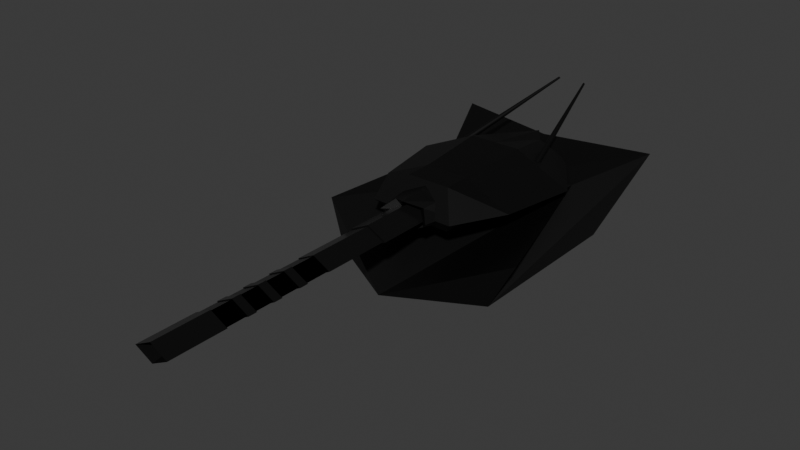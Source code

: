 # Source: anti_air.blend  (saved by Blender 4.0.36; exported with 4.5.12 LTS)
import bpy
from mathutils import Matrix  # noqa: F401  (used for matrix-valued properties, if any)

bpy.ops.wm.read_factory_settings(use_empty=True)
scene = bpy.context.scene
scene.name = 'Scene'

# ---- collections
col_collection = bpy.data.collections.new('Collection'); scene.collection.children.link(col_collection)

# ---- materials (node trees are filled in below, after node groups)
mat_material_001 = bpy.data.materials.new('Material.001')
mat_material_001.use_transparent_shadow = False
mat_material_002 = bpy.data.materials.new('Material.002')
mat_material_002.use_transparent_shadow = False
mat_material_003 = bpy.data.materials.new('Material.003')
mat_material_003.use_transparent_shadow = False
mat_material_007 = bpy.data.materials.new('Material.007')
mat_material_007.use_transparent_shadow = False
mat_material_009 = bpy.data.materials.new('Material.009')
mat_material_009.use_transparent_shadow = False

# ---- material node trees
mat_material_001.use_nodes = True; mat_material_001.node_tree.nodes.clear()
_N = mat_material_001.node_tree.nodes; _L = mat_material_001.node_tree.links
n0 = _N.new('ShaderNodeBsdfPrincipled'); n0.name = 'Principled BSDF'; n0.location = (10, 300)
n0.inputs[0].default_value = (0.0, 0.0, 0.0, 1.0)
n0.inputs[3].default_value = 1.45
n1 = _N.new('ShaderNodeOutputMaterial'); n1.name = 'Material Output'; n1.location = (300, 300)
_L.new(n0.outputs[0], n1.inputs[0])
n1.is_active_output = True
mat_material_002.use_nodes = True; mat_material_002.node_tree.nodes.clear()
_N = mat_material_002.node_tree.nodes; _L = mat_material_002.node_tree.links
n0 = _N.new('ShaderNodeBsdfPrincipled'); n0.name = 'Principled BSDF'; n0.location = (10, 300)
n0.inputs[0].default_value = (0.0, 0.0, 0.0, 1.0)
n0.inputs[3].default_value = 1.45
n1 = _N.new('ShaderNodeOutputMaterial'); n1.name = 'Material Output'; n1.location = (300, 300)
_L.new(n0.outputs[0], n1.inputs[0])
n1.is_active_output = True
mat_material_003.use_nodes = True; mat_material_003.node_tree.nodes.clear()
_N = mat_material_003.node_tree.nodes; _L = mat_material_003.node_tree.links
n0 = _N.new('ShaderNodeBsdfPrincipled'); n0.name = 'Principled BSDF'; n0.location = (10, 300)
n0.inputs[0].default_value = (0.0, 0.0, 0.0, 1.0)
n0.inputs[1].default_value = 1.0
n0.inputs[2].default_value = 0.2323
n0.inputs[3].default_value = 1.45
n1 = _N.new('ShaderNodeOutputMaterial'); n1.name = 'Material Output'; n1.location = (300, 300)
_L.new(n0.outputs[0], n1.inputs[0])
n1.is_active_output = True
mat_material_007.use_nodes = True; mat_material_007.node_tree.nodes.clear()
_N = mat_material_007.node_tree.nodes; _L = mat_material_007.node_tree.links
n0 = _N.new('ShaderNodeBsdfPrincipled'); n0.name = 'Principled BSDF'; n0.location = (10, 300)
n0.inputs[0].default_value = (0.01546, 0.01546, 0.01546, 1.0)
n0.inputs[1].default_value = 0.6142
n0.inputs[2].default_value = 0.2165
n0.inputs[3].default_value = 1.45
n1 = _N.new('ShaderNodeOutputMaterial'); n1.name = 'Material Output'; n1.location = (300, 300)
_L.new(n0.outputs[0], n1.inputs[0])
n1.is_active_output = True
mat_material_009.use_nodes = True; mat_material_009.node_tree.nodes.clear()
_N = mat_material_009.node_tree.nodes; _L = mat_material_009.node_tree.links
n0 = _N.new('ShaderNodeBsdfPrincipled'); n0.name = 'Principled BSDF'; n0.location = (10, 300)
n0.inputs[0].default_value = (0.0, 0.0, 0.0, 1.0)
n0.inputs[3].default_value = 1.45
n1 = _N.new('ShaderNodeOutputMaterial'); n1.name = 'Material Output'; n1.location = (300, 300)
_L.new(n0.outputs[0], n1.inputs[0])
n1.is_active_output = True

# ---- world
world_world = bpy.data.worlds.new('World'); scene.world = world_world
world_world.use_nodes = True; world_world.node_tree.nodes.clear()
_N = world_world.node_tree.nodes; _L = world_world.node_tree.links
n0 = _N.new('ShaderNodeOutputWorld'); n0.name = 'World Output'; n0.location = (300, 300)
n1 = _N.new('ShaderNodeBackground'); n1.name = 'Background'; n1.location = (10, 300)
n1.inputs[0].default_value = (0.05088, 0.05088, 0.05088, 1.0)
_L.new(n1.outputs[0], n0.inputs[0])
n0.is_active_output = True
world_world.color = (0.05088, 0.05088, 0.05088)
world_world.use_sun_shadow = False
world_world.sun_shadow_jitter_overblur = 0.0

# ---- meshes
me_cube_010 = bpy.data.meshes.new('Cube.010')
me_cube_010.from_pydata([(-1.0, -1.0, -1.0), (-1.0, -1.0, 1.0), (-0.6506, 4.847, -0.6506), (-0.6506, 4.847, 0.6506), (1.0, -1.0, -1.0), (1.0, -1.0, 1.0), (0.6506, 4.847, -0.6506), (0.6506, 4.847, 0.6506), (-1.0, 0.0, -1.0), (-1.956, -1.899, 0.0), (-1.0, 0.0, 1.0), (-2.065, 4.847, 0.0), (0.0, 5.568, -0.6506), (0.0, 5.568, 0.6506), (2.065, 4.847, 0.0), (1.0, 0.0, -1.0), (1.0, 0.0, 1.0), (1.956, -1.899, 0.0), (0.0, -1.0, -1.0), (0.0, -1.0, 1.0), (0.0, 0.0, 1.0), (0.0, 0.0, -1.0), (0.0, -1.899, 0.0), (3.174, 0.0, 0.0), (0.0, 5.568, 0.0), (-3.174, 0.0, 0.0), (-1.193, 2.739, 1.193), (1.193, 2.739, -1.193), (-1.193, 2.739, -1.193), (1.193, 2.739, 1.193), (0.0, 2.739, 1.193), (0.0, 2.739, -1.193), (3.787, 2.739, 0.0), (-3.787, 2.739, 0.0), (-0.7179, -1.952, -0.4207), (-0.7179, -1.952, 0.4207), (-0.9901, -0.7917, -0.5802), (-0.9901, -0.7917, 0.5802), (0.7179, -1.952, -0.4207), (0.7179, -1.952, 0.4207), (0.9901, -0.7917, -0.5802), (0.9901, -0.7917, 0.5802), (-0.854, -1.372, -0.5004), (-1.168, -2.316, -8.673e-08), (-0.854, -1.372, 0.5004), (-1.611, -0.428, -8.673e-08), (-5.1e-09, -0.428, -0.944), (-5.1e-09, -0.428, 0.944), (1.611, -0.428, -8.673e-08), (0.854, -1.372, -0.5004), (0.854, -1.372, 0.5004), (1.168, -2.316, -8.673e-08), (-5.1e-09, -2.316, -0.6844), (-5.1e-09, -2.316, 0.6844), (-5.1e-09, -1.372, 0.8142), (-5.1e-09, -1.372, -0.8142), (0.0, -1.601, 0.0), (1.389, -1.372, -8.673e-08), (0.0, -0.7917, 0.0), (-1.389, -1.372, -8.673e-08), (-0.7584, -10.97, -0.0352), (-0.02366, -10.97, 0.3465), (-0.7584, -2.27, -0.0352), (-0.02366, -2.27, 0.3465), (-0.02366, -10.97, -0.4169), (0.711, -10.97, -0.0352), (-0.02366, -2.27, -0.4169), (0.711, -2.27, -0.0352), (-0.5723, -2.27, -0.0352), (0.5249, -2.27, -0.0352), (-0.02366, -2.27, 0.2498), (-0.02366, -2.27, -0.3202), (-0.02366, -10.97, -0.3202), (-0.02366, -10.97, 0.2498), (0.5249, -10.97, -0.0352), (-0.5723, -10.97, -0.0352), (-0.8224, -6.412, -0.0352), (-0.02366, -6.412, 0.3798), (-0.8224, -3.323, -0.0352), (-0.02366, -3.323, 0.3798), (-0.02366, -6.412, -0.4502), (0.7751, -6.412, -0.0352), (-0.02366, -3.323, -0.4502), (0.7751, -3.323, -0.0352), (-0.9214, -3.979, -0.0352), (-0.02366, -3.979, 0.4312), (-0.9214, -0.5077, -0.0352), (-0.02366, -0.5077, 0.4312), (-0.02366, -3.979, -0.5016), (0.8741, -3.979, -0.0352), (-0.02366, -0.5077, -0.5016), (0.8741, -0.5077, -0.0352), (-0.8224, -8.669, -0.0352), (-0.02366, -8.669, 0.3798), (-0.8224, -8.348, -0.0352), (-0.02366, -8.348, 0.3798), (-0.02366, -8.669, -0.4502), (0.7751, -8.669, -0.0352), (-0.02366, -8.348, -0.4502), (0.7751, -8.348, -0.0352), (-0.8224, -7.638, -0.0352), (-0.02366, -7.638, 0.3798), (-0.8224, -7.317, -0.0352), (-0.02366, -7.317, 0.3798), (-0.02366, -7.638, -0.4502), (0.7751, -7.638, -0.0352), (-0.02366, -7.317, -0.4502), (0.7751, -7.317, -0.0352), (-0.8224, -9.65, -0.0352), (-0.02366, -9.65, 0.3798), (-0.8224, -9.329, -0.0352), (-0.02366, -9.329, 0.3798), (-0.02366, -9.65, -0.4502), (0.7751, -9.65, -0.0352), (-0.02366, -9.329, -0.4502), (0.7751, -9.329, -0.0352), (-0.8224, -12.5, -0.0352), (-0.02366, -12.5, 0.3798), (-0.8224, -10.42, -0.0352), (-0.02366, -10.42, 0.3798), (-0.02366, -12.5, -0.4502), (0.7751, -12.5, -0.0352), (-0.02366, -10.42, -0.4502), (0.7751, -10.42, -0.0352), (-0.5723, -10.42, -0.0352), (0.5249, -10.42, -0.0352), (-0.02366, -10.42, 0.2498), (-0.02366, -10.42, -0.3202), (-0.02366, -11.98, -0.3202), (-0.02366, -11.98, 0.2498), (0.5249, -11.98, -0.0352), (-0.5723, -11.98, -0.0352), (2.517, 0.9915, -0.3622), (0.6672, 7.627, 2.286), (2.554, 0.9906, -0.3587), (0.6771, 7.627, 2.287), (2.59, 0.9881, -0.3483), (0.6866, 7.626, 2.29), (2.623, 0.984, -0.3314), (0.6953, 7.625, 2.294), (2.652, 0.9784, -0.3087), (0.703, 7.624, 2.3), (2.676, 0.9716, -0.281), (0.7093, 7.622, 2.308), (2.694, 0.9639, -0.2494), (0.714, 7.62, 2.316), (2.704, 0.9555, -0.2152), (0.7169, 7.618, 2.325), (2.708, 0.9468, -0.1795), (0.7178, 7.615, 2.335), (2.704, 0.9381, -0.1439), (0.7169, 7.613, 2.344), (2.694, 0.9298, -0.1096), (0.714, 7.611, 2.353), (2.676, 0.922, -0.07802), (0.7093, 7.609, 2.361), (2.652, 0.9153, -0.05034), (0.703, 7.607, 2.369), (2.623, 0.9097, -0.02762), (0.6953, 7.605, 2.375), (2.59, 0.9056, -0.01073), (0.6866, 7.604, 2.379), (2.554, 0.9031, -0.0003388), (0.6771, 7.604, 2.382), (2.517, 0.9022, 0.003172), (0.6672, 7.603, 2.383), (2.48, 0.9031, -0.0003388), (0.6574, 7.604, 2.382), (2.444, 0.9056, -0.01073), (0.6479, 7.604, 2.379), (2.411, 0.9097, -0.02762), (0.6391, 7.605, 2.375), (2.382, 0.9153, -0.05034), (0.6314, 7.607, 2.369), (2.359, 0.922, -0.07802), (0.6251, 7.609, 2.361), (2.341, 0.9298, -0.1096), (0.6205, 7.611, 2.353), (2.33, 0.9381, -0.1439), (0.6176, 7.613, 2.344), (2.326, 0.9468, -0.1795), (0.6166, 7.615, 2.335), (2.33, 0.9555, -0.2152), (0.6176, 7.618, 2.325), (2.341, 0.9639, -0.2494), (0.6205, 7.62, 2.316), (2.359, 0.9716, -0.281), (0.6251, 7.622, 2.308), (2.382, 0.9784, -0.3087), (0.6314, 7.624, 2.3), (2.411, 0.984, -0.3314), (0.6391, 7.625, 2.294), (2.444, 0.9881, -0.3483), (0.6479, 7.626, 2.29), (2.48, 0.9906, -0.3587), (0.6574, 7.627, 2.287), (-2.517, 0.9915, -0.3622), (-0.6672, 7.627, 2.286), (-2.48, 0.9906, -0.3587), (-0.6574, 7.627, 2.287), (-2.444, 0.9881, -0.3483), (-0.6479, 7.626, 2.29), (-2.411, 0.984, -0.3314), (-0.6391, 7.625, 2.294), (-2.382, 0.9784, -0.3087), (-0.6314, 7.624, 2.3), (-2.359, 0.9716, -0.281), (-0.6252, 7.622, 2.308), (-2.341, 0.9639, -0.2494), (-0.6205, 7.62, 2.316), (-2.33, 0.9555, -0.2152), (-0.6176, 7.618, 2.325), (-2.326, 0.9468, -0.1795), (-0.6166, 7.615, 2.335), (-2.33, 0.9381, -0.1439), (-0.6176, 7.613, 2.344), (-2.341, 0.9298, -0.1096), (-0.6205, 7.611, 2.353), (-2.359, 0.922, -0.07802), (-0.6252, 7.609, 2.361), (-2.382, 0.9153, -0.05034), (-0.6314, 7.607, 2.369), (-2.411, 0.9097, -0.02762), (-0.6391, 7.605, 2.375), (-2.444, 0.9056, -0.01073), (-0.6479, 7.604, 2.379), (-2.48, 0.9031, -0.0003388), (-0.6574, 7.604, 2.382), (-2.517, 0.9022, 0.003172), (-0.6672, 7.603, 2.383), (-2.554, 0.9031, -0.0003388), (-0.6771, 7.604, 2.382), (-2.59, 0.9056, -0.01073), (-0.6866, 7.604, 2.379), (-2.623, 0.9097, -0.02762), (-0.6953, 7.605, 2.375), (-2.652, 0.9153, -0.05034), (-0.703, 7.607, 2.369), (-2.676, 0.922, -0.07802), (-0.7093, 7.609, 2.361), (-2.694, 0.9298, -0.1096), (-0.714, 7.611, 2.353), (-2.704, 0.9381, -0.1439), (-0.7169, 7.613, 2.344), (-2.708, 0.9468, -0.1795), (-0.7178, 7.615, 2.335), (-2.704, 0.9555, -0.2152), (-0.7169, 7.618, 2.325), (-2.694, 0.9639, -0.2494), (-0.714, 7.62, 2.316), (-2.676, 0.9716, -0.281), (-0.7093, 7.622, 2.308), (-2.652, 0.9784, -0.3087), (-0.703, 7.624, 2.3), (-2.623, 0.984, -0.3314), (-0.6953, 7.625, 2.294), (-2.59, 0.9881, -0.3483), (-0.6866, 7.626, 2.29), (-2.554, 0.9906, -0.3587), (-0.6771, 7.627, 2.287)], [], [(33, 26, 3, 11), (24, 13, 7, 14), (23, 16, 5, 17), (22, 19, 1, 9), (21, 15, 4, 18), (20, 10, 1, 19), (16, 20, 19, 5), (29, 30, 20, 16), (30, 26, 10, 20), (8, 21, 18, 0), (28, 31, 21, 8), (31, 27, 15, 21), (18, 22, 9, 0), (4, 17, 22, 18), (17, 5, 19, 22), (15, 23, 17, 4), (27, 32, 23, 15), (32, 29, 16, 23), (12, 24, 14, 6), (2, 11, 24, 12), (11, 3, 13, 24), (28, 33, 11, 2), (0, 9, 25, 8), (9, 1, 10, 25), (8, 25, 33, 28), (14, 7, 29, 32), (6, 14, 32, 27), (12, 6, 27, 31), (2, 12, 31, 28), (13, 3, 26, 30), (7, 13, 30, 29), (25, 10, 26, 33), (59, 44, 37, 45), (58, 47, 41, 48), (57, 50, 39, 51), (56, 53, 35, 43), (55, 49, 38, 52), (54, 44, 35, 53), (50, 54, 53, 39), (41, 47, 54, 50), (47, 37, 44, 54), (42, 55, 52, 34), (36, 46, 55, 42), (46, 40, 49, 55), (52, 56, 43, 34), (38, 51, 56, 52), (51, 39, 53, 56), (49, 57, 51, 38), (40, 48, 57, 49), (48, 41, 50, 57), (46, 58, 48, 40), (36, 45, 58, 46), (45, 37, 47, 58), (42, 59, 45, 36), (34, 43, 59, 42), (43, 35, 44, 59), (60, 61, 63, 62), (70, 63, 67, 66, 71, 69), (71, 66, 62, 63, 70, 68), (66, 67, 65, 64), (64, 65, 61, 73, 74, 72), (61, 60, 64, 72, 75, 73), (62, 66, 64, 60), (67, 63, 61, 65), (75, 68, 70, 73), (74, 69, 71, 72), (72, 71, 68, 75), (70, 69, 74, 73), (76, 77, 79, 78), (78, 79, 83, 82), (82, 83, 81, 80), (80, 81, 77, 76), (78, 82, 80, 76), (83, 79, 77, 81), (84, 85, 87, 86), (86, 87, 91, 90), (90, 91, 89, 88), (88, 89, 85, 84), (86, 90, 88, 84), (91, 87, 85, 89), (92, 93, 95, 94), (94, 95, 99, 98), (98, 99, 97, 96), (96, 97, 93, 92), (94, 98, 96, 92), (99, 95, 93, 97), (100, 101, 103, 102), (102, 103, 107, 106), (106, 107, 105, 104), (104, 105, 101, 100), (102, 106, 104, 100), (107, 103, 101, 105), (108, 109, 111, 110), (110, 111, 115, 114), (114, 115, 113, 112), (112, 113, 109, 108), (110, 114, 112, 108), (115, 111, 109, 113), (116, 117, 119, 118), (126, 119, 123, 122, 127, 125), (127, 122, 118, 119, 126, 124), (122, 123, 121, 120), (120, 121, 117, 129, 130, 128), (117, 116, 120, 128, 131, 129), (118, 122, 120, 116), (123, 119, 117, 121), (131, 124, 126, 129), (130, 125, 127, 128), (128, 127, 124, 131), (126, 125, 130, 129), (132, 133, 135, 134), (134, 135, 137, 136), (136, 137, 139, 138), (138, 139, 141, 140), (140, 141, 143, 142), (142, 143, 145, 144), (144, 145, 147, 146), (146, 147, 149, 148), (148, 149, 151, 150), (150, 151, 153, 152), (152, 153, 155, 154), (154, 155, 157, 156), (156, 157, 159, 158), (158, 159, 161, 160), (160, 161, 163, 162), (162, 163, 165, 164), (164, 165, 167, 166), (166, 167, 169, 168), (168, 169, 171, 170), (170, 171, 173, 172), (172, 173, 175, 174), (174, 175, 177, 176), (176, 177, 179, 178), (178, 179, 181, 180), (180, 181, 183, 182), (182, 183, 185, 184), (184, 185, 187, 186), (186, 187, 189, 188), (188, 189, 191, 190), (190, 191, 193, 192), (135, 133, 195, 193, 191, 189, 187, 185, 183, 181, 179, 177, 175, 173, 171, 169, 167, 165, 163, 161, 159, 157, 155, 153, 151, 149, 147, 145, 143, 141, 139, 137), (192, 193, 195, 194), (194, 195, 133, 132), (132, 134, 136, 138, 140, 142, 144, 146, 148, 150, 152, 154, 156, 158, 160, 162, 164, 166, 168, 170, 172, 174, 176, 178, 180, 182, 184, 186, 188, 190, 192, 194), (196, 197, 199, 198), (198, 199, 201, 200), (200, 201, 203, 202), (202, 203, 205, 204), (204, 205, 207, 206), (206, 207, 209, 208), (208, 209, 211, 210), (210, 211, 213, 212), (212, 213, 215, 214), (214, 215, 217, 216), (216, 217, 219, 218), (218, 219, 221, 220), (220, 221, 223, 222), (222, 223, 225, 224), (224, 225, 227, 226), (226, 227, 229, 228), (228, 229, 231, 230), (230, 231, 233, 232), (232, 233, 235, 234), (234, 235, 237, 236), (236, 237, 239, 238), (238, 239, 241, 240), (240, 241, 243, 242), (242, 243, 245, 244), (244, 245, 247, 246), (246, 247, 249, 248), (248, 249, 251, 250), (250, 251, 253, 252), (252, 253, 255, 254), (254, 255, 257, 256), (199, 197, 259, 257, 255, 253, 251, 249, 247, 245, 243, 241, 239, 237, 235, 233, 231, 229, 227, 225, 223, 221, 219, 217, 215, 213, 211, 209, 207, 205, 203, 201), (256, 257, 259, 258), (258, 259, 197, 196), (196, 198, 200, 202, 204, 206, 208, 210, 212, 214, 216, 218, 220, 222, 224, 226, 228, 230, 232, 234, 236, 238, 240, 242, 244, 246, 248, 250, 252, 254, 256, 258)])
me_cube_010.polygons.foreach_set('material_index', [0, 0, 0, 0, 0, 0, 0, 0, 0, 0, 0, 0, 0, 0, 0, 0, 0, 0, 0, 0, 0, 0, 0, 0, 0, 0, 0, 0, 0, 0, 0, 0, 1, 1, 1, 1, 1, 1, 1, 1, 1, 1, 1, 1, 1, 1, 1, 1, 1, 1, 1, 1, 1, 1, 1, 1, 2, 2, 2, 2, 2, 2, 2, 2, 2, 2, 2, 2, 3, 3, 3, 3, 3, 3, 3, 3, 3, 3, 3, 3, 3, 3, 3, 3, 3, 3, 3, 3, 3, 3, 3, 3, 3, 3, 3, 3, 3, 3, 3, 3, 3, 3, 3, 3, 3, 3, 3, 3, 3, 3, 0, 0, 0, 0, 0, 0, 0, 0, 0, 0, 0, 0, 0, 0, 0, 0, 0, 0, 0, 0, 0, 0, 0, 0, 0, 0, 0, 0, 0, 0, 0, 0, 0, 0, 0, 0, 0, 0, 0, 0, 0, 0, 0, 0, 0, 0, 0, 0, 0, 0, 0, 0, 0, 0, 0, 0, 0, 0, 0, 0, 0, 0, 0, 0, 0, 0, 0, 0])
_uv = me_cube_010.uv_layers.new(name='UVMap')
_uv.uv.foreach_set('vector', [0.5, 0.2451, 0.625, 0.2451, 0.625, 0.25, 0.5, 0.25, 0.5, 0.375, 0.625, 0.375, 0.625, 0.5, 0.5, 0.5, 0.5, 0.625, 0.625, 0.625, 0.625, 0.75, 0.5, 0.75, 0.5, 0.875, 0.625, 0.875, 0.625, 1.0, 0.5, 1.0, 0.25, 0.625, 0.375, 0.625, 0.375, 0.75, 0.25, 0.75, 0.75, 0.625, 0.875, 0.625, 0.875, 0.75, 0.75, 0.75, 0.625, 0.625, 0.75, 0.625, 0.75, 0.75, 0.625, 0.75, 0.625, 0.5049, 0.75, 0.5049, 0.75, 0.625, 0.625, 0.625, 0.75, 0.5049, 0.875, 0.5049, 0.875, 0.625, 0.75, 0.625, 0.125, 0.625, 0.25, 0.625, 0.25, 0.75, 0.125, 0.75, 0.125, 0.5049, 0.25, 0.5049, 0.25, 0.625, 0.125, 0.625, 0.25, 0.5049, 0.375, 0.5049, 0.375, 0.625, 0.25, 0.625, 0.375, 0.875, 0.5, 0.875, 0.5, 1.0, 0.375, 1.0, 0.375, 0.75, 0.5, 0.75, 0.5, 0.875, 0.375, 0.875, 0.5, 0.75, 0.625, 0.75, 0.625, 0.875, 0.5, 0.875, 0.375, 0.625, 0.5, 0.625, 0.5, 0.75, 0.375, 0.75, 0.375, 0.5049, 0.5, 0.5049, 0.5, 0.625, 0.375, 0.625, 0.5, 0.5049, 0.625, 0.5049, 0.625, 0.625, 0.5, 0.625, 0.375, 0.375, 0.5, 0.375, 0.5, 0.5, 0.375, 0.5, 0.375, 0.25, 0.5, 0.25, 0.5, 0.375, 0.375, 0.375, 0.5, 0.25, 0.625, 0.25, 0.625, 0.375, 0.5, 0.375, 0.375, 0.2451, 0.5, 0.2451, 0.5, 0.25, 0.375, 0.25, 0.375, 0.0, 0.5, 0.0, 0.5, 0.125, 0.375, 0.125, 0.5, 0.0, 0.625, 0.0, 0.625, 0.125, 0.5, 0.125, 0.375, 0.125, 0.5, 0.125, 0.5, 0.2451, 0.375, 0.2451, 0.5, 0.5, 0.625, 0.5, 0.625, 0.5049, 0.5, 0.5049, 0.375, 0.5, 0.5, 0.5, 0.5, 0.5049, 0.375, 0.5049, 0.25, 0.5, 0.375, 0.5, 0.375, 0.5049, 0.25, 0.5049, 0.125, 0.5, 0.25, 0.5, 0.25, 0.5049, 0.125, 0.5049, 0.75, 0.5, 0.875, 0.5, 0.875, 0.5049, 0.75, 0.5049, 0.625, 0.5, 0.75, 0.5, 0.75, 0.5049, 0.625, 0.5049, 0.5, 0.125, 0.625, 0.125, 0.625, 0.2451, 0.5, 0.2451, 0.5, 0.125, 0.625, 0.125, 0.625, 0.25, 0.5, 0.25, 0.5, 0.375, 0.625, 0.375, 0.625, 0.5, 0.5, 0.5, 0.5, 0.625, 0.625, 0.625, 0.625, 0.75, 0.5, 0.75, 0.5, 0.875, 0.625, 0.875, 0.625, 1.0, 0.5, 1.0, 0.25, 0.625, 0.375, 0.625, 0.375, 0.75, 0.25, 0.75, 0.75, 0.625, 0.875, 0.625, 0.875, 0.75, 0.75, 0.75, 0.625, 0.625, 0.75, 0.625, 0.75, 0.75, 0.625, 0.75, 0.625, 0.5, 0.75, 0.5, 0.75, 0.625, 0.625, 0.625, 0.75, 0.5, 0.875, 0.5, 0.875, 0.625, 0.75, 0.625, 0.125, 0.625, 0.25, 0.625, 0.25, 0.75, 0.125, 0.75, 0.125, 0.5, 0.25, 0.5, 0.25, 0.625, 0.125, 0.625, 0.25, 0.5, 0.375, 0.5, 0.375, 0.625, 0.25, 0.625, 0.375, 0.875, 0.5, 0.875, 0.5, 1.0, 0.375, 1.0, 0.375, 0.75, 0.5, 0.75, 0.5, 0.875, 0.375, 0.875, 0.5, 0.75, 0.625, 0.75, 0.625, 0.875, 0.5, 0.875, 0.375, 0.625, 0.5, 0.625, 0.5, 0.75, 0.375, 0.75, 0.375, 0.5, 0.5, 0.5, 0.5, 0.625, 0.375, 0.625, 0.5, 0.5, 0.625, 0.5, 0.625, 0.625, 0.5, 0.625, 0.375, 0.375, 0.5, 0.375, 0.5, 0.5, 0.375, 0.5, 0.375, 0.25, 0.5, 0.25, 0.5, 0.375, 0.375, 0.375, 0.5, 0.25, 0.625, 0.25, 0.625, 0.375, 0.5, 0.375, 0.375, 0.125, 0.5, 0.125, 0.5, 0.25, 0.375, 0.25, 0.375, 0.0, 0.5, 0.0, 0.5, 0.125, 0.375, 0.125, 0.5, 0.0, 0.625, 0.0, 0.625, 0.125, 0.5, 0.125, 0.375, 0.0, 0.625, 0.0, 0.625, 0.25, 0.375, 0.25, 0.5933, 0.2817, 0.625, 0.25, 0.625, 0.5, 0.375, 0.5, 0.4067, 0.4683, 0.5933, 0.4683, 0.4067, 0.4683, 0.375, 0.5, 0.375, 0.25, 0.625, 0.25, 0.5933, 0.2817, 0.4067, 0.2817, 0.375, 0.5, 0.625, 0.5, 0.625, 0.75, 0.375, 0.75, 0.375, 0.75, 0.625, 0.75, 0.625, 1.0, 0.5933, 0.9683, 0.5933, 0.7817, 0.4067, 0.7817, 0.625, 1.0, 0.375, 1.0, 0.375, 0.75, 0.4067, 0.7817, 0.4067, 0.9683, 0.5933, 0.9683, 0.125, 0.5, 0.375, 0.5, 0.375, 0.75, 0.125, 0.75, 0.625, 0.5, 0.875, 0.5, 0.875, 0.75, 0.625, 0.75, 0.375, 0.05326, 0.375, 0.2121, 0.625, 0.2121, 0.625, 0.05326, 0.625, 0.6967, 0.625, 0.5379, 0.375, 0.5379, 0.375, 0.6967, 0.375, 0.6967, 0.375, 0.5379, 0.125, 0.5379, 0.125, 0.6967, 0.875, 0.5379, 0.625, 0.5379, 0.625, 0.6967, 0.875, 0.6967, 0.375, 0.0, 0.625, 0.0, 0.625, 0.25, 0.375, 0.25, 0.375, 0.25, 0.625, 0.25, 0.625, 0.5, 0.375, 0.5, 0.375, 0.5, 0.625, 0.5, 0.625, 0.75, 0.375, 0.75, 0.375, 0.75, 0.625, 0.75, 0.625, 1.0, 0.375, 1.0, 0.125, 0.5, 0.375, 0.5, 0.375, 0.75, 0.125, 0.75, 0.625, 0.5, 0.875, 0.5, 0.875, 0.75, 0.625, 0.75, 0.375, 0.0, 0.625, 0.0, 0.625, 0.25, 0.375, 0.25, 0.375, 0.25, 0.625, 0.25, 0.625, 0.5, 0.375, 0.5, 0.375, 0.5, 0.625, 0.5, 0.625, 0.75, 0.375, 0.75, 0.375, 0.75, 0.625, 0.75, 0.625, 1.0, 0.375, 1.0, 0.125, 0.5, 0.375, 0.5, 0.375, 0.75, 0.125, 0.75, 0.625, 0.5, 0.875, 0.5, 0.875, 0.75, 0.625, 0.75, 0.375, 0.0, 0.625, 0.0, 0.625, 0.25, 0.375, 0.25, 0.375, 0.25, 0.625, 0.25, 0.625, 0.5, 0.375, 0.5, 0.375, 0.5, 0.625, 0.5, 0.625, 0.75, 0.375, 0.75, 0.375, 0.75, 0.625, 0.75, 0.625, 1.0, 0.375, 1.0, 0.125, 0.5, 0.375, 0.5, 0.375, 0.75, 0.125, 0.75, 0.625, 0.5, 0.875, 0.5, 0.875, 0.75, 0.625, 0.75, 0.375, 0.0, 0.625, 0.0, 0.625, 0.25, 0.375, 0.25, 0.375, 0.25, 0.625, 0.25, 0.625, 0.5, 0.375, 0.5, 0.375, 0.5, 0.625, 0.5, 0.625, 0.75, 0.375, 0.75, 0.375, 0.75, 0.625, 0.75, 0.625, 1.0, 0.375, 1.0, 0.125, 0.5, 0.375, 0.5, 0.375, 0.75, 0.125, 0.75, 0.625, 0.5, 0.875, 0.5, 0.875, 0.75, 0.625, 0.75, 0.375, 0.0, 0.625, 0.0, 0.625, 0.25, 0.375, 0.25, 0.375, 0.25, 0.625, 0.25, 0.625, 0.5, 0.375, 0.5, 0.375, 0.5, 0.625, 0.5, 0.625, 0.75, 0.375, 0.75, 0.375, 0.75, 0.625, 0.75, 0.625, 1.0, 0.375, 1.0, 0.125, 0.5, 0.375, 0.5, 0.375, 0.75, 0.125, 0.75, 0.625, 0.5, 0.875, 0.5, 0.875, 0.75, 0.625, 0.75, 0.375, 0.0, 0.625, 0.0, 0.625, 0.25, 0.375, 0.25, 0.5859, 0.2891, 0.625, 0.25, 0.625, 0.5, 0.375, 0.5, 0.4141, 0.4609, 0.5859, 0.4609, 0.4141, 0.4609, 0.375, 0.5, 0.375, 0.25, 0.625, 0.25, 0.5859, 0.2891, 0.4141, 0.2891, 0.375, 0.5, 0.625, 0.5, 0.625, 0.75, 0.375, 0.75, 0.375, 0.75, 0.625, 0.75, 0.625, 1.0, 0.5859, 0.9609, 0.5859, 0.7891, 0.4141, 0.7891, 0.625, 1.0, 0.375, 1.0, 0.375, 0.75, 0.4141, 0.7891, 0.4141, 0.9609, 0.5859, 0.9609, 0.125, 0.5, 0.375, 0.5, 0.375, 0.75, 0.125, 0.75, 0.625, 0.5, 0.875, 0.5, 0.875, 0.75, 0.625, 0.75, 0.375, 0.02643, 0.375, 0.06432, 0.625, 0.06432, 0.625, 0.02643, 0.625, 0.7236, 0.625, 0.6857, 0.375, 0.6857, 0.375, 0.7236, 0.375, 0.7236, 0.375, 0.6857, 0.125, 0.6857, 0.125, 0.7236, 0.875, 0.6857, 0.625, 0.6857, 0.625, 0.7236, 0.875, 0.7236, 1.0, 0.5, 1.0, 1.0, 0.9688, 1.0, 0.9688, 0.5, 0.9688, 0.5, 0.9688, 1.0, 0.9375, 1.0, 0.9375, 0.5, 0.9375, 0.5, 0.9375, 1.0, 0.9062, 1.0, 0.9062, 0.5, 0.9062, 0.5, 0.9062, 1.0, 0.875, 1.0, 0.875, 0.5, 0.875, 0.5, 0.875, 1.0, 0.8438, 1.0, 0.8438, 0.5, 0.8438, 0.5, 0.8438, 1.0, 0.8125, 1.0, 0.8125, 0.5, 0.8125, 0.5, 0.8125, 1.0, 0.7812, 1.0, 0.7812, 0.5, 0.7812, 0.5, 0.7812, 1.0, 0.75, 1.0, 0.75, 0.5, 0.75, 0.5, 0.75, 1.0, 0.7188, 1.0, 0.7188, 0.5, 0.7188, 0.5, 0.7188, 1.0, 0.6875, 1.0, 0.6875, 0.5, 0.6875, 0.5, 0.6875, 1.0, 0.6562, 1.0, 0.6562, 0.5, 0.6562, 0.5, 0.6562, 1.0, 0.625, 1.0, 0.625, 0.5, 0.625, 0.5, 0.625, 1.0, 0.5938, 1.0, 0.5938, 0.5, 0.5938, 0.5, 0.5938, 1.0, 0.5625, 1.0, 0.5625, 0.5, 0.5625, 0.5, 0.5625, 1.0, 0.5312, 1.0, 0.5312, 0.5, 0.5312, 0.5, 0.5312, 1.0, 0.5, 1.0, 0.5, 0.5, 0.5, 0.5, 0.5, 1.0, 0.4688, 1.0, 0.4688, 0.5, 0.4688, 0.5, 0.4688, 1.0, 0.4375, 1.0, 0.4375, 0.5, 0.4375, 0.5, 0.4375, 1.0, 0.4062, 1.0, 0.4062, 0.5, 0.4062, 0.5, 0.4062, 1.0, 0.375, 1.0, 0.375, 0.5, 0.375, 0.5, 0.375, 1.0, 0.3438, 1.0, 0.3438, 0.5, 0.3438, 0.5, 0.3438, 1.0, 0.3125, 1.0, 0.3125, 0.5, 0.3125, 0.5, 0.3125, 1.0, 0.2812, 1.0, 0.2812, 0.5, 0.2812, 0.5, 0.2812, 1.0, 0.25, 1.0, 0.25, 0.5, 0.25, 0.5, 0.25, 1.0, 0.2188, 1.0, 0.2188, 0.5, 0.2188, 0.5, 0.2188, 1.0, 0.1875, 1.0, 0.1875, 0.5, 0.1875, 0.5, 0.1875, 1.0, 0.1562, 1.0, 0.1562, 0.5, 0.1562, 0.5, 0.1562, 1.0, 0.125, 1.0, 0.125, 0.5, 0.125, 0.5, 0.125, 1.0, 0.09375, 1.0, 0.09375, 0.5, 0.09375, 0.5, 0.09375, 1.0, 0.0625, 1.0, 0.0625, 0.5, 0.2968, 0.4854, 0.25, 0.49, 0.2032, 0.4854, 0.1582, 0.4717, 0.1167, 0.4496, 0.08029, 0.4197, 0.05045, 0.3833, 0.02827, 0.3418, 0.01461, 0.2968, 0.01, 0.25, 0.01461, 0.2032, 0.02827, 0.1582, 0.05045, 0.1167, 0.08029, 0.08029, 0.1167, 0.05045, 0.1582, 0.02827, 0.2032, 0.01461, 0.25, 0.01, 0.2968, 0.01461, 0.3418, 0.02827, 0.3833, 0.05045, 0.4197, 0.08029, 0.4496, 0.1167, 0.4717, 0.1582, 0.4854, 0.2032, 0.49, 0.25, 0.4854, 0.2968, 0.4717, 0.3418, 0.4496, 0.3833, 0.4197, 0.4197, 0.3833, 0.4496, 0.3418, 0.4717, 0.0625, 0.5, 0.0625, 1.0, 0.03125, 1.0, 0.03125, 0.5, 0.03125, 0.5, 0.03125, 1.0, 0.0, 1.0, 0.0, 0.5, 0.75, 0.49, 0.7968, 0.4854, 0.8418, 0.4717, 0.8833, 0.4496, 0.9197, 0.4197, 0.9496, 0.3833, 0.9717, 0.3418, 0.9854, 0.2968, 0.99, 0.25, 0.9854, 0.2032, 0.9717, 0.1582, 0.9496, 0.1167, 0.9197, 0.08029, 0.8833, 0.05045, 0.8418, 0.02827, 0.7968, 0.01461, 0.75, 0.01, 0.7032, 0.01461, 0.6582, 0.02827, 0.6167, 0.05045, 0.5803, 0.08029, 0.5504, 0.1167, 0.5283, 0.1582, 0.5146, 0.2032, 0.51, 0.25, 0.5146, 0.2968, 0.5283, 0.3418, 0.5504, 0.3833, 0.5803, 0.4197, 0.6167, 0.4496, 0.6582, 0.4717, 0.7032, 0.4854, 1.0, 0.5, 1.0, 1.0, 0.9688, 1.0, 0.9688, 0.5, 0.9688, 0.5, 0.9688, 1.0, 0.9375, 1.0, 0.9375, 0.5, 0.9375, 0.5, 0.9375, 1.0, 0.9062, 1.0, 0.9062, 0.5, 0.9062, 0.5, 0.9062, 1.0, 0.875, 1.0, 0.875, 0.5, 0.875, 0.5, 0.875, 1.0, 0.8438, 1.0, 0.8438, 0.5, 0.8438, 0.5, 0.8438, 1.0, 0.8125, 1.0, 0.8125, 0.5, 0.8125, 0.5, 0.8125, 1.0, 0.7812, 1.0, 0.7812, 0.5, 0.7812, 0.5, 0.7812, 1.0, 0.75, 1.0, 0.75, 0.5, 0.75, 0.5, 0.75, 1.0, 0.7188, 1.0, 0.7188, 0.5, 0.7188, 0.5, 0.7188, 1.0, 0.6875, 1.0, 0.6875, 0.5, 0.6875, 0.5, 0.6875, 1.0, 0.6562, 1.0, 0.6562, 0.5, 0.6562, 0.5, 0.6562, 1.0, 0.625, 1.0, 0.625, 0.5, 0.625, 0.5, 0.625, 1.0, 0.5938, 1.0, 0.5938, 0.5, 0.5938, 0.5, 0.5938, 1.0, 0.5625, 1.0, 0.5625, 0.5, 0.5625, 0.5, 0.5625, 1.0, 0.5312, 1.0, 0.5312, 0.5, 0.5312, 0.5, 0.5312, 1.0, 0.5, 1.0, 0.5, 0.5, 0.5, 0.5, 0.5, 1.0, 0.4688, 1.0, 0.4688, 0.5, 0.4688, 0.5, 0.4688, 1.0, 0.4375, 1.0, 0.4375, 0.5, 0.4375, 0.5, 0.4375, 1.0, 0.4062, 1.0, 0.4062, 0.5, 0.4062, 0.5, 0.4062, 1.0, 0.375, 1.0, 0.375, 0.5, 0.375, 0.5, 0.375, 1.0, 0.3438, 1.0, 0.3438, 0.5, 0.3438, 0.5, 0.3438, 1.0, 0.3125, 1.0, 0.3125, 0.5, 0.3125, 0.5, 0.3125, 1.0, 0.2812, 1.0, 0.2812, 0.5, 0.2812, 0.5, 0.2812, 1.0, 0.25, 1.0, 0.25, 0.5, 0.25, 0.5, 0.25, 1.0, 0.2188, 1.0, 0.2188, 0.5, 0.2188, 0.5, 0.2188, 1.0, 0.1875, 1.0, 0.1875, 0.5, 0.1875, 0.5, 0.1875, 1.0, 0.1562, 1.0, 0.1562, 0.5, 0.1562, 0.5, 0.1562, 1.0, 0.125, 1.0, 0.125, 0.5, 0.125, 0.5, 0.125, 1.0, 0.09375, 1.0, 0.09375, 0.5, 0.09375, 0.5, 0.09375, 1.0, 0.0625, 1.0, 0.0625, 0.5, 0.2968, 0.4854, 0.25, 0.49, 0.2032, 0.4854, 0.1582, 0.4717, 0.1167, 0.4496, 0.08029, 0.4197, 0.05045, 0.3833, 0.02827, 0.3418, 0.01461, 0.2968, 0.01, 0.25, 0.01461, 0.2032, 0.02827, 0.1582, 0.05045, 0.1167, 0.08029, 0.08029, 0.1167, 0.05045, 0.1582, 0.02827, 0.2032, 0.01461, 0.25, 0.01, 0.2968, 0.01461, 0.3418, 0.02827, 0.3833, 0.05045, 0.4197, 0.08029, 0.4496, 0.1167, 0.4717, 0.1582, 0.4854, 0.2032, 0.49, 0.25, 0.4854, 0.2968, 0.4717, 0.3418, 0.4496, 0.3833, 0.4197, 0.4197, 0.3833, 0.4496, 0.3418, 0.4717, 0.0625, 0.5, 0.0625, 1.0, 0.03125, 1.0, 0.03125, 0.5, 0.03125, 0.5, 0.03125, 1.0, 0.0, 1.0, 0.0, 0.5, 0.75, 0.49, 0.7968, 0.4854, 0.8418, 0.4717, 0.8833, 0.4496, 0.9197, 0.4197, 0.9496, 0.3833, 0.9717, 0.3418, 0.9854, 0.2968, 0.99, 0.25, 0.9854, 0.2032, 0.9717, 0.1582, 0.9496, 0.1167, 0.9197, 0.08029, 0.8833, 0.05045, 0.8418, 0.02827, 0.7968, 0.01461, 0.75, 0.01, 0.7032, 0.01461, 0.6582, 0.02827, 0.6167, 0.05045, 0.5803, 0.08029, 0.5504, 0.1167, 0.5283, 0.1582, 0.5146, 0.2032, 0.51, 0.25, 0.5146, 0.2968, 0.5283, 0.3418, 0.5504, 0.3833, 0.5803, 0.4197, 0.6167, 0.4496, 0.6582, 0.4717, 0.7032, 0.4854])
me_cube_010.materials.append(mat_material_001)
me_cube_010.materials.append(mat_material_002)
me_cube_010.materials.append(mat_material_003)
me_cube_010.materials.append(mat_material_007)
me_cube_010.update()
me_cube_012 = bpy.data.meshes.new('Cube.012')
me_cube_012.from_pydata([(-1.0, -1.0, -1.0), (-1.258, -0.9105, 1.0), (-1.0, 1.0, -1.0), (-1.265, 1.652, 2.338), (1.0, -1.0, -1.0), (1.258, -0.9105, 1.0), (1.0, 1.0, -1.0), (1.265, 1.652, 2.338), (-0.8376, 0.7164, 1.669), (0.0, 1.388, 2.338), (0.8376, 0.7164, 1.669), (0.0, -1.545, -0.9381), (0.0, 0.2387, 1.669)], [], [(0, 1, 8, 3, 2), (2, 3, 9, 7, 6), (6, 7, 10, 5, 4), (4, 5, 11, 1, 0), (2, 6, 4, 0), (12, 8, 1, 11), (10, 12, 11, 5), (7, 9, 12, 10), (9, 3, 8, 12)])
_uv = me_cube_012.uv_layers.new(name='UVMap')
_uv.uv.foreach_set('vector', [0.375, 0.0, 0.625, 0.0, 0.625, 0.125, 0.625, 0.25, 0.375, 0.25, 0.375, 0.25, 0.625, 0.25, 0.625, 0.375, 0.625, 0.5, 0.375, 0.5, 0.375, 0.5, 0.625, 0.5, 0.625, 0.625, 0.625, 0.75, 0.375, 0.75, 0.375, 0.75, 0.625, 0.75, 0.625, 0.875, 0.625, 1.0, 0.375, 1.0, 0.125, 0.5, 0.375, 0.5, 0.375, 0.75, 0.125, 0.75, 0.75, 0.625, 0.875, 0.625, 0.875, 0.75, 0.75, 0.75, 0.625, 0.625, 0.75, 0.625, 0.75, 0.75, 0.625, 0.75, 0.625, 0.5, 0.75, 0.5, 0.75, 0.625, 0.625, 0.625, 0.75, 0.5, 0.875, 0.5, 0.875, 0.625, 0.75, 0.625])
me_cube_012.materials.append(mat_material_009)
me_cube_012.update()

# ---- objects
ob_cube_008 = bpy.data.objects.new('Cube.008', me_cube_010)
ob_cube = bpy.data.objects.new('Cube', me_cube_012)

# ---- transforms, parenting, visibility, modifiers, constraints
ob_cube_008.location = (0.0, -1.793, 1.281)
ob_cube_008.scale = (1.0, 1.242, 1.0)
ob_cube.location = (0.0, 0.0, -0.7278)
ob_cube.scale = (3.862, 4.003, 1.0)

# ---- collection membership
col_collection.objects.link(ob_cube_008)
col_collection.objects.link(ob_cube)

# ---- scene / render settings (as saved in the file)
scene.frame_start = 1; scene.frame_end = 250; scene.frame_set(1)
scene.render.engine = 'BLENDER_EEVEE_NEXT'
scene.cycles.sampling_pattern = 'TABULATED_SOBOL'
bpy.context.view_layer.update()

# ---- added for rendering (the .blend has no active camera and no usable light): camera, sun
cam_auto = bpy.data.cameras.new('AutoCamera')
cam_auto.lens = 50.0
cam_auto.sensor_width = 36.0
cam_auto.clip_end = 1000.0
ob_auto_camera = bpy.data.objects.new('AutoCamera', cam_auto)
scene.collection.objects.link(ob_auto_camera)
ob_auto_camera.location = (25.3268, -35.2097, 21.2293)
ob_auto_camera.rotation_euler = (1.09748, -7.21219e-08, 0.694738)
scene.camera = ob_auto_camera
light_auto_sun = bpy.data.lights.new('AutoSun', 'SUN')
light_auto_sun.energy = 3.0
light_auto_sun.angle = 0.0523599
ob_auto_sun = bpy.data.objects.new('AutoSun', light_auto_sun)
scene.collection.objects.link(ob_auto_sun)
ob_auto_sun.rotation_euler = (0.872665, 0.174533, 0.523599)
bpy.context.view_layer.update()
